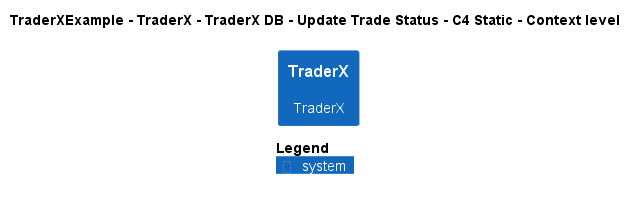

The diagram above was rendered by PlantUML. Its source (embedded in the PNG):
@startuml
!pragma layout smetana
!include ..\..\..\..\..\..\..\.c4s\C4_Context.puml

AddElementTag("c4interflow:lifecycle:new", $bgColor=green, $fontColor=#ffffff, $borderColor=green, $shadowing="False")
AddElementTag("c4interflow:lifecycle:changed", $bgColor=orange, $fontColor=#ffffff, $borderColor=orange, $shadowing="False")
AddElementTag("c4interflow:lifecycle:removed", $bgColor=red, $fontColor=#ffffff, $borderColor=red, $shadowing="False")

AddRelTag("c4interflow:lifecycle:new", $textColor=green, $lineColor=green)
AddRelTag("c4interflow:lifecycle:changed", $textColor=orange, $lineColor=orange)
AddRelTag("c4interflow:lifecycle:removed", $textColor=red, $lineColor=red)

SHOW_PERSON_PORTRAIT()
LAYOUT_TOP_DOWN()

skinparam linetype polyline

title TraderXExample - TraderX - TraderX DB - Update Trade Status - C4 Static - Context level

System(TraderXExample.SoftwareSystems.TraderX, "TraderX", "TraderX")



SHOW_LEGEND()
@enduml